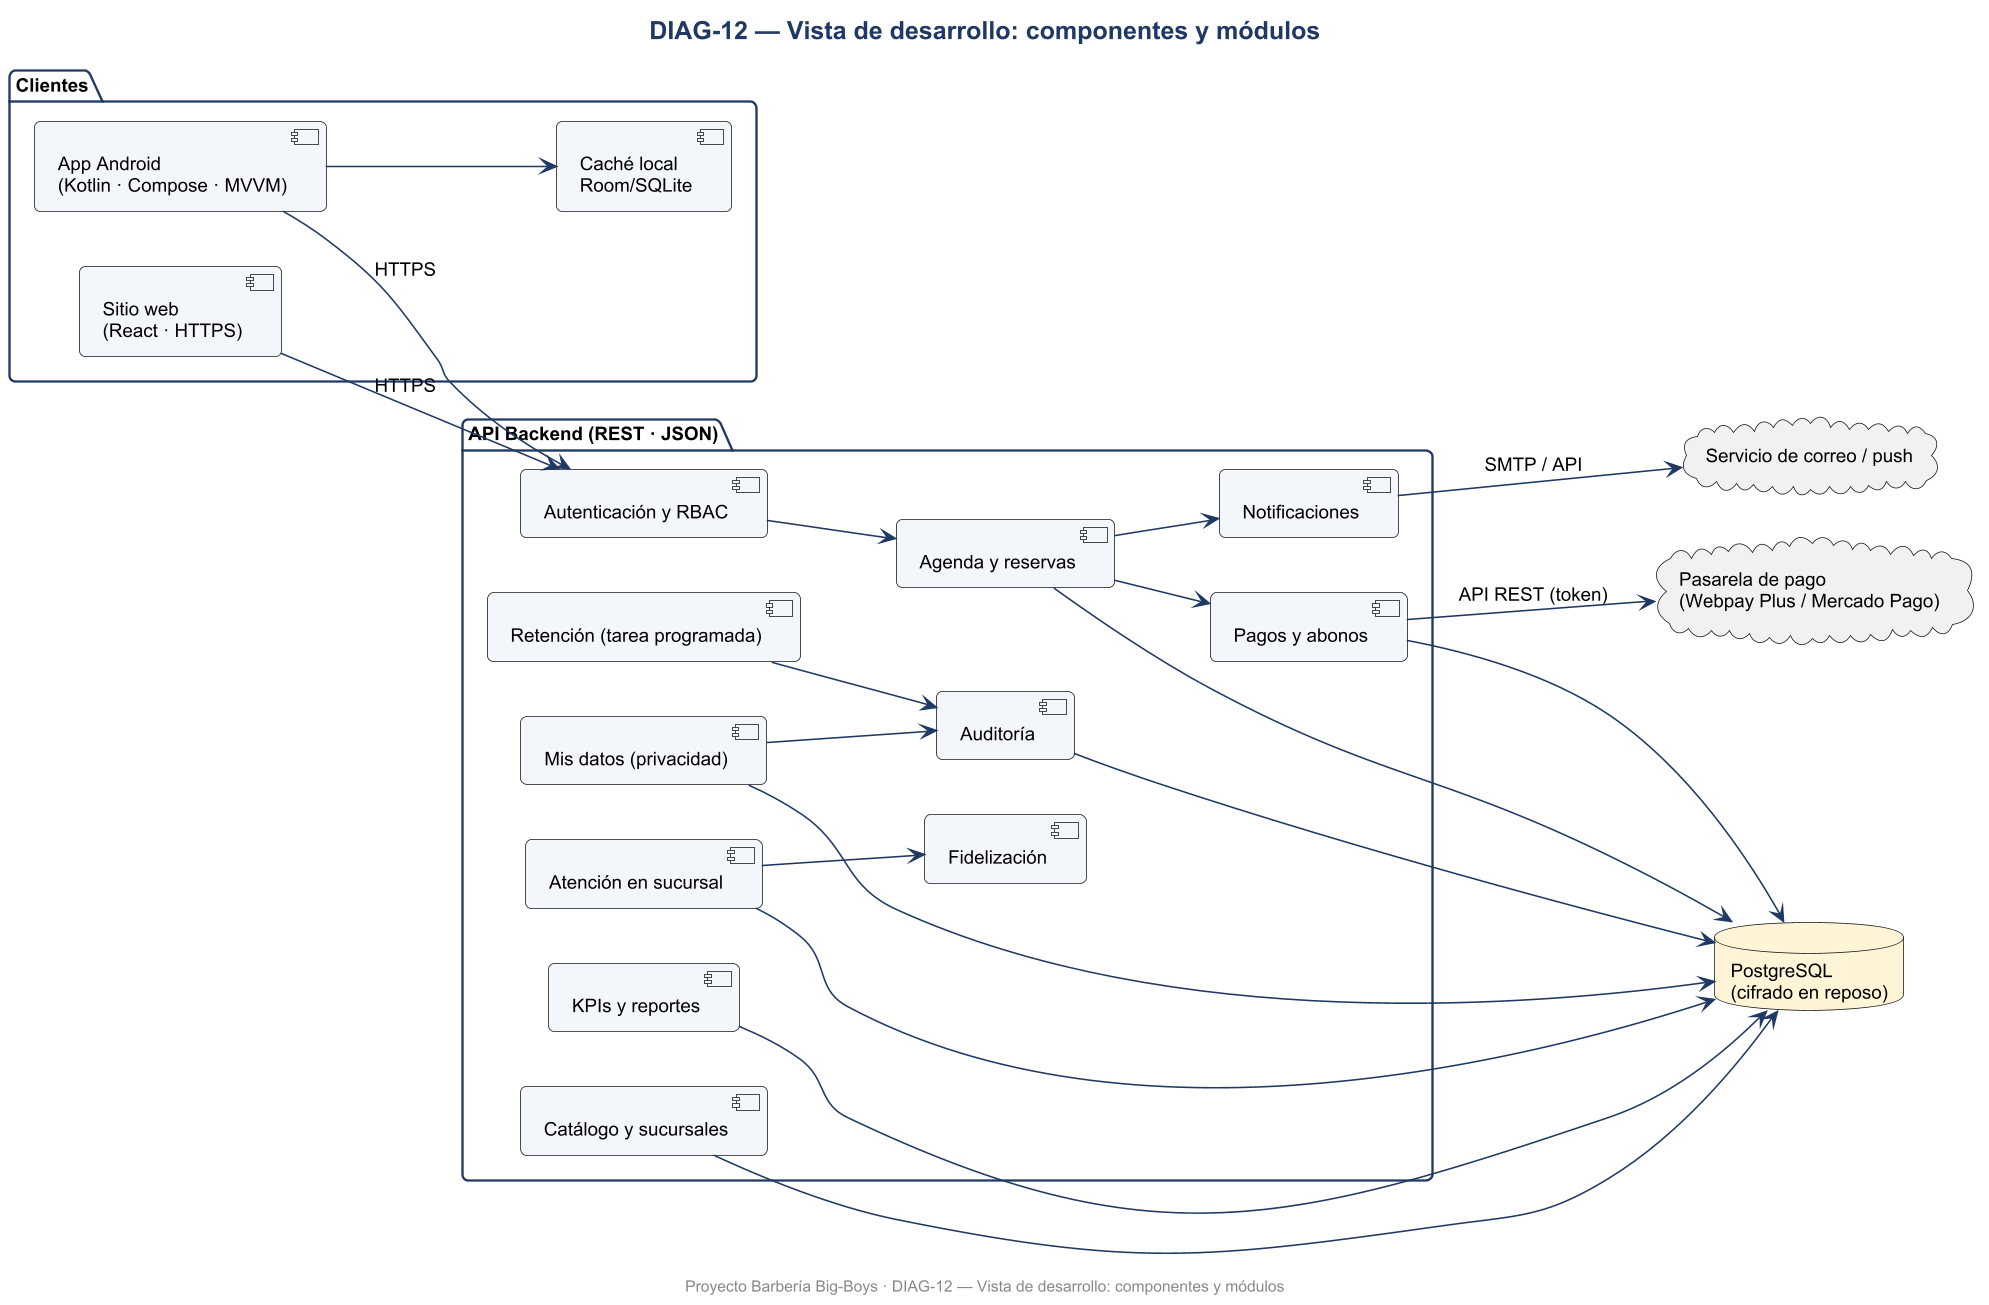

The diagram above was rendered by PlantUML. Its source (embedded in the PNG):
@startuml DIAG-12_Vista_de_desarrollo_componentes_y_modulos
skinparamlocked dpi 150
skinparam defaultFontName Arial
skinparam defaultFontSize 12
skinparam shadowing false
skinparam roundcorner 8
skinparam titleFontSize 16
skinparam titleFontStyle bold
skinparam titleFontColor #1F3864
skinparam ArrowColor #1F3864
skinparam BorderColor #1F3864
skinparam BackgroundColor #FFFFFF
skinparam class {
  BackgroundColor #F3F6FB
  HeaderBackgroundColor #DCE6F2
  BorderColor #1F3864
}
skinparam usecase {
  BackgroundColor #F3F6FB
  BorderColor #1F3864
}
skinparam actorBorderColor #1F3864
skinparam packageBorderColor #1F3864
skinparam componentBackgroundColor #F3F6FB
skinparam nodeBackgroundColor #F7F7F7
skinparam databaseBackgroundColor #FFF4D6
skinparam activityBackgroundColor #F3F6FB
skinparam activityBorderColor #1F3864
skinparam stateBackgroundColor #F3F6FB
skinparam stateBorderColor #1F3864
skinparam sequenceParticipantBackgroundColor #F3F6FB
skinparam sequenceLifeLineBorderColor #8899AA
skinparam noteBackgroundColor #FFF9E6
skinparam noteBorderColor #C9A227

title DIAG-12 — Vista de desarrollo: componentes y módulos
left to right direction
package "Clientes" {
  [Sitio web\n(React · HTTPS)] as WEB
  [App Android\n(Kotlin · Compose · MVVM)] as APP
  [Caché local\nRoom/SQLite] as ROOM
}
package "API Backend (REST · JSON)" {
  [Autenticación y RBAC] as AUTH
  [Catálogo y sucursales] as CAT
  [Agenda y reservas] as AGE
  [Pagos y abonos] as PAG
  [Atención en sucursal] as ATE
  [Fidelización] as FID
  [Notificaciones] as NOTI
  [Mis datos (privacidad)] as MD
  [KPIs y reportes] as KPI
  [Auditoría] as AUD
  [Retención (tarea programada)] as RET
}
database "PostgreSQL\n(cifrado en reposo)" as DB
cloud "Pasarela de pago\n(Webpay Plus / Mercado Pago)" as PASX
cloud "Servicio de correo / push" as MAIL
APP --> ROOM
WEB --> AUTH : HTTPS
APP --> AUTH : HTTPS
AUTH --> AGE
AGE --> PAG
AGE --> NOTI
ATE --> FID
MD --> AUD
RET --> AUD
AGE --> DB
PAG --> DB
ATE --> DB
MD --> DB
KPI --> DB
AUD --> DB
CAT --> DB
PAG --> PASX : API REST (token)
NOTI --> MAIL : SMTP / API

footer Proyecto Barbería Big-Boys · DIAG-12 — Vista de desarrollo: componentes y módulos
@enduml